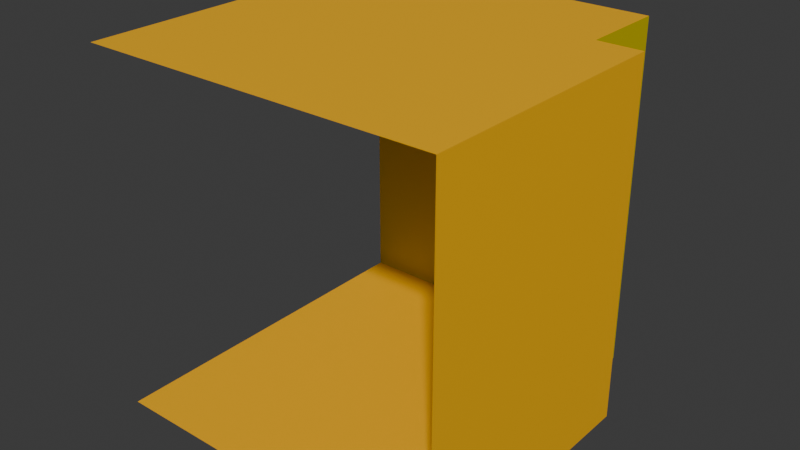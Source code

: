 # Source: slitted_block_edge.blend  (saved by Blender 4.2.67; exported with 4.5.12 LTS)
import bpy
from mathutils import Matrix  # noqa: F401  (used for matrix-valued properties, if any)

bpy.ops.wm.read_factory_settings(use_empty=True)
scene = bpy.context.scene
scene.name = 'Scene'

# ---- collections
col_collection = bpy.data.collections.new('Collection'); scene.collection.children.link(col_collection)

# ---- materials (node trees are filled in below, after node groups)
mat_material = bpy.data.materials.new('Material')
mat_material.alpha_threshold = 0.0
mat_material.roughness = 0.5
mat_material.line_color = (0.0, 0.0, 0.0, 1.0)
mat_paintable_0 = bpy.data.materials.new('paintable-0')
mat_paintable_1 = bpy.data.materials.new('paintable-1')
mat_paintable_2 = bpy.data.materials.new('paintable-2')

# ---- material node trees
mat_material.use_nodes = True; mat_material.node_tree.nodes.clear()
_N = mat_material.node_tree.nodes; _L = mat_material.node_tree.links
n0 = _N.new('ShaderNodeOutputMaterial'); n0.name = 'Material Output'; n0.location = (300, 300)
n1 = _N.new('ShaderNodeBsdfPrincipled'); n1.name = 'Principled BSDF'; n1.location = (10, 300)
n1.inputs[3].default_value = 1.45
_L.new(n1.outputs[0], n0.inputs[0])
n0.is_active_output = True
mat_paintable_0.use_nodes = True; mat_paintable_0.node_tree.nodes.clear()
_N = mat_paintable_0.node_tree.nodes; _L = mat_paintable_0.node_tree.links
n0 = _N.new('ShaderNodeBsdfPrincipled'); n0.name = 'プリンシプルBSDF'; n0.location = (10, 300)
n0.inputs[0].default_value = (1.0, 0.4969, 0.0, 1.0)
n1 = _N.new('ShaderNodeOutputMaterial'); n1.name = 'マテリアル出力'; n1.location = (300, 300)
_L.new(n0.outputs[0], n1.inputs[0])
n1.is_active_output = True
mat_paintable_1.use_nodes = True; mat_paintable_1.node_tree.nodes.clear()
_N = mat_paintable_1.node_tree.nodes; _L = mat_paintable_1.node_tree.links
n0 = _N.new('ShaderNodeBsdfPrincipled'); n0.name = 'プリンシプルBSDF'; n0.location = (10, 300)
n0.inputs[0].default_value = (0.6105, 0.491, 0.0, 1.0)
n1 = _N.new('ShaderNodeOutputMaterial'); n1.name = 'マテリアル出力'; n1.location = (300, 300)
_L.new(n0.outputs[0], n1.inputs[0])
n1.is_active_output = True
mat_paintable_2.use_nodes = True; mat_paintable_2.node_tree.nodes.clear()
_N = mat_paintable_2.node_tree.nodes; _L = mat_paintable_2.node_tree.links
n0 = _N.new('ShaderNodeBsdfPrincipled'); n0.name = 'プリンシプルBSDF'; n0.location = (10, 300)
n0.inputs[0].default_value = (0.2159, 0.491, 0.0, 1.0)
n1 = _N.new('ShaderNodeOutputMaterial'); n1.name = 'マテリアル出力'; n1.location = (300, 300)
_L.new(n0.outputs[0], n1.inputs[0])
n1.is_active_output = True

# ---- world
world_world = bpy.data.worlds.new('World'); scene.world = world_world
world_world.use_nodes = True; world_world.node_tree.nodes.clear()
_N = world_world.node_tree.nodes; _L = world_world.node_tree.links
n0 = _N.new('ShaderNodeOutputWorld'); n0.name = 'World Output'; n0.location = (300, 300)
n1 = _N.new('ShaderNodeBackground'); n1.name = 'Background'; n1.location = (10, 300)
n1.inputs[0].default_value = (0.05088, 0.05088, 0.05088, 1.0)
_L.new(n1.outputs[0], n0.inputs[0])
n0.is_active_output = True
world_world.color = (0.05088, 0.05088, 0.05088)
world_world.sun_shadow_jitter_overblur = 0.0

# ---- meshes
me_cube = bpy.data.meshes.new('Cube')
me_cube.from_pydata([(0.125, 0.0625, 0.125), (0.125, 0.0625, -0.125), (0.125, -0.125, 0.125), (0.125, -0.125, -0.125), (-0.125, 0.0625, 0.125), (-0.125, 0.0625, -0.125), (-0.125, -0.125, 0.125), (-0.125, -0.125, -0.125), (0.09375, 0.0625, -0.125), (0.09375, -0.125, 0.125), (0.09375, -0.125, -0.125), (0.09375, 0.0625, 0.125), (-0.125, 0.125, 0.125), (-0.125, 0.125, -0.125), (0.09375, 0.125, -0.125), (0.09375, 0.125, 0.125)], [], [(8, 1, 3, 10), (1, 0, 2, 3), (8, 11, 0, 1), (7, 5, 8, 10), (0, 11, 9, 2), (6, 9, 11, 4), (13, 12, 15, 14), (11, 8, 14, 15), (4, 11, 15, 12), (8, 5, 13, 14)])
me_cube.polygons.foreach_set('material_index', [1, 1, 3, 1, 1, 1, 2, 2, 1, 1])
_uv = me_cube.uv_layers.new(name='UVMap')
_uv.uv.foreach_set('vector', [0.3438, 0.5, 0.375, 0.5, 0.375, 0.75, 0.3438, 0.75, 0.375, 0.5, 0.625, 0.5, 0.625, 0.75, 0.375, 0.75, 0.375, 0.4688, 0.625, 0.4688, 0.625, 0.5, 0.375, 0.5, 0.375, 0.0, 0.375, 0.25, 0.3438, 0.5, 0.3438, 0.75, 0.625, 0.5, 0.6562, 0.5, 0.6562, 0.75, 0.625, 0.75, 0.625, 0.0, 0.6562, 0.75, 0.6562, 0.5, 0.625, 0.25, 0.375, 0.25, 0.625, 0.25, 0.625, 0.4688, 0.3438, 0.5, 0.625, 0.4688, 0.375, 0.4688, 0.375, 0.4688, 0.625, 0.4688, 0.625, 0.25, 0.6562, 0.5, 0.6562, 0.5, 0.625, 0.25, 0.3438, 0.5, 0.375, 0.25, 0.375, 0.25, 0.3438, 0.5])
me_cube.materials.append(mat_material)
me_cube.materials.append(mat_paintable_0)
me_cube.materials.append(mat_paintable_1)
me_cube.materials.append(mat_paintable_2)
me_cube.use_mirror_vertex_groups = False
me_cube.update()

# ---- objects
ob_cube = bpy.data.objects.new('Cube', me_cube)

# ---- transforms, parenting, visibility, modifiers, constraints
ob_cube.location = (0.0, 0.0, 0.0)
ob_cube.lock_rotations_4d = False
ob_cube.empty_display_type = 'ARROWS'
ob_cube.lineart.crease_threshold = 0.0

# ---- collection membership
col_collection.objects.link(ob_cube)

# ---- scene / render settings (as saved in the file)
scene.frame_start = 1; scene.frame_end = 250; scene.frame_set(1)
scene.render.engine = 'BLENDER_EEVEE_NEXT'
bpy.context.view_layer.update()

# ---- added for rendering (the .blend has no active camera and no usable light): camera, sun
cam_auto = bpy.data.cameras.new('AutoCamera')
cam_auto.lens = 50.0
cam_auto.sensor_width = 36.0
cam_auto.clip_end = 1000.0
ob_auto_camera = bpy.data.objects.new('AutoCamera', cam_auto)
scene.collection.objects.link(ob_auto_camera)
ob_auto_camera.location = (0.400634, -0.480761, 0.320507)
ob_auto_camera.rotation_euler = (1.09748, -7.21219e-08, 0.694738)
scene.camera = ob_auto_camera
light_auto_sun = bpy.data.lights.new('AutoSun', 'SUN')
light_auto_sun.energy = 3.0
light_auto_sun.angle = 0.0523599
ob_auto_sun = bpy.data.objects.new('AutoSun', light_auto_sun)
scene.collection.objects.link(ob_auto_sun)
ob_auto_sun.rotation_euler = (0.872665, 0.174533, 0.523599)
bpy.context.view_layer.update()
